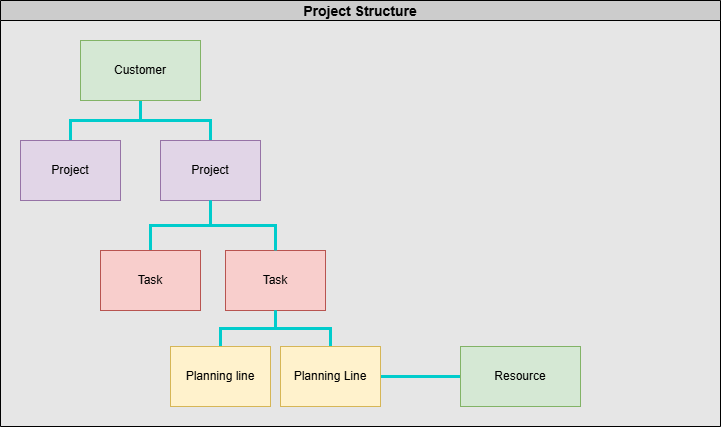

The diagram above was exported from draw.io. Its source (the exported page's mxGraphModel, read from the mxfile embedded in the PNG):
<mxGraphModel dx="978" dy="779" grid="1" gridSize="10" guides="1" tooltips="1" connect="1" arrows="1" fold="1" page="1" pageScale="1" pageWidth="1169" pageHeight="827" background="#E6E6E6" math="0" shadow="0">
  <root>
    <mxCell id="0" />
    <mxCell id="1" parent="0" />
    <mxCell id="KTyJBh8_W-56L7EIzTQ--7" value="Project Structure" style="swimlane;startSize=20;horizontal=1;containerType=tree;newEdgeStyle={&quot;edgeStyle&quot;:&quot;elbowEdgeStyle&quot;,&quot;startArrow&quot;:&quot;none&quot;,&quot;endArrow&quot;:&quot;none&quot;};fillColor=#CCCCCC;fontSize=14;" parent="1" vertex="1">
      <mxGeometry x="20" y="14" width="720" height="426" as="geometry" />
    </mxCell>
    <mxCell id="KTyJBh8_W-56L7EIzTQ--8" value="" style="edgeStyle=elbowEdgeStyle;elbow=vertical;sourcePerimeterSpacing=0;targetPerimeterSpacing=0;startArrow=none;endArrow=none;rounded=0;curved=0;strokeWidth=3;strokeColor=light-dark(#00CCCC,#FF3333);" parent="KTyJBh8_W-56L7EIzTQ--7" source="KTyJBh8_W-56L7EIzTQ--10" target="KTyJBh8_W-56L7EIzTQ--11" edge="1">
      <mxGeometry relative="1" as="geometry" />
    </mxCell>
    <mxCell id="KTyJBh8_W-56L7EIzTQ--9" value="" style="edgeStyle=elbowEdgeStyle;elbow=vertical;sourcePerimeterSpacing=0;targetPerimeterSpacing=0;startArrow=none;endArrow=none;rounded=0;curved=0;strokeWidth=3;strokeColor=light-dark(#00CCCC,#FF3333);" parent="KTyJBh8_W-56L7EIzTQ--7" source="KTyJBh8_W-56L7EIzTQ--10" target="KTyJBh8_W-56L7EIzTQ--12" edge="1">
      <mxGeometry relative="1" as="geometry" />
    </mxCell>
    <UserObject label="Customer" treeRoot="1" id="KTyJBh8_W-56L7EIzTQ--10">
      <mxCell style="whiteSpace=wrap;html=1;align=center;treeFolding=1;treeMoving=1;newEdgeStyle={&quot;edgeStyle&quot;:&quot;elbowEdgeStyle&quot;,&quot;startArrow&quot;:&quot;none&quot;,&quot;endArrow&quot;:&quot;none&quot;};fillColor=#d5e8d4;strokeColor=#82b366;" parent="KTyJBh8_W-56L7EIzTQ--7" vertex="1">
        <mxGeometry x="80" y="40" width="120" height="60" as="geometry" />
      </mxCell>
    </UserObject>
    <mxCell id="KTyJBh8_W-56L7EIzTQ--11" value="Project" style="whiteSpace=wrap;html=1;align=center;verticalAlign=middle;treeFolding=1;treeMoving=1;newEdgeStyle={&quot;edgeStyle&quot;:&quot;elbowEdgeStyle&quot;,&quot;startArrow&quot;:&quot;none&quot;,&quot;endArrow&quot;:&quot;none&quot;};fillColor=#e1d5e7;strokeColor=#9673a6;" parent="KTyJBh8_W-56L7EIzTQ--7" vertex="1">
      <mxGeometry x="20" y="140" width="100" height="60" as="geometry" />
    </mxCell>
    <mxCell id="KTyJBh8_W-56L7EIzTQ--12" value="Project" style="whiteSpace=wrap;html=1;align=center;verticalAlign=middle;treeFolding=1;treeMoving=1;newEdgeStyle={&quot;edgeStyle&quot;:&quot;elbowEdgeStyle&quot;,&quot;startArrow&quot;:&quot;none&quot;,&quot;endArrow&quot;:&quot;none&quot;};fillColor=#e1d5e7;strokeColor=#9673a6;" parent="KTyJBh8_W-56L7EIzTQ--7" vertex="1">
      <mxGeometry x="160" y="140" width="100" height="60" as="geometry" />
    </mxCell>
    <mxCell id="KTyJBh8_W-56L7EIzTQ--13" value="Task" style="whiteSpace=wrap;html=1;align=center;verticalAlign=middle;treeFolding=1;treeMoving=1;newEdgeStyle={&quot;edgeStyle&quot;:&quot;elbowEdgeStyle&quot;,&quot;startArrow&quot;:&quot;none&quot;,&quot;endArrow&quot;:&quot;none&quot;};fillColor=#f8cecc;strokeColor=#b85450;" parent="KTyJBh8_W-56L7EIzTQ--7" vertex="1">
      <mxGeometry x="225" y="250" width="100" height="60" as="geometry" />
    </mxCell>
    <mxCell id="KTyJBh8_W-56L7EIzTQ--14" value="" style="edgeStyle=elbowEdgeStyle;elbow=vertical;sourcePerimeterSpacing=0;targetPerimeterSpacing=0;startArrow=none;endArrow=none;rounded=0;curved=0;exitX=0.5;exitY=1;exitDx=0;exitDy=0;strokeWidth=3;strokeColor=light-dark(#00CCCC,#FF3333);" parent="KTyJBh8_W-56L7EIzTQ--7" source="KTyJBh8_W-56L7EIzTQ--12" target="KTyJBh8_W-56L7EIzTQ--13" edge="1">
      <mxGeometry relative="1" as="geometry">
        <mxPoint x="205" y="190" as="sourcePoint" />
      </mxGeometry>
    </mxCell>
    <mxCell id="KTyJBh8_W-56L7EIzTQ--15" value="" style="edgeStyle=elbowEdgeStyle;elbow=vertical;sourcePerimeterSpacing=0;targetPerimeterSpacing=0;startArrow=none;endArrow=none;rounded=0;curved=0;strokeWidth=3;strokeColor=light-dark(#00CCCC,#FF3333);" parent="KTyJBh8_W-56L7EIzTQ--7" source="KTyJBh8_W-56L7EIzTQ--12" target="KTyJBh8_W-56L7EIzTQ--16" edge="1">
      <mxGeometry relative="1" as="geometry">
        <mxPoint x="170" y="110" as="sourcePoint" />
      </mxGeometry>
    </mxCell>
    <mxCell id="KTyJBh8_W-56L7EIzTQ--16" value="Task" style="whiteSpace=wrap;html=1;align=center;verticalAlign=middle;treeFolding=1;treeMoving=1;newEdgeStyle={&quot;edgeStyle&quot;:&quot;elbowEdgeStyle&quot;,&quot;startArrow&quot;:&quot;none&quot;,&quot;endArrow&quot;:&quot;none&quot;};fillColor=#f8cecc;strokeColor=#b85450;" parent="KTyJBh8_W-56L7EIzTQ--7" vertex="1">
      <mxGeometry x="100" y="250" width="100" height="60" as="geometry" />
    </mxCell>
    <mxCell id="KTyJBh8_W-56L7EIzTQ--21" value="" style="edgeStyle=elbowEdgeStyle;elbow=vertical;sourcePerimeterSpacing=0;targetPerimeterSpacing=0;startArrow=none;endArrow=none;rounded=0;curved=0;exitX=0.5;exitY=1;exitDx=0;exitDy=0;strokeWidth=3;strokeColor=light-dark(#00CCCC,#FF3333);" parent="KTyJBh8_W-56L7EIzTQ--7" source="KTyJBh8_W-56L7EIzTQ--13" target="KTyJBh8_W-56L7EIzTQ--22" edge="1">
      <mxGeometry relative="1" as="geometry">
        <mxPoint x="305" y="320" as="sourcePoint" />
      </mxGeometry>
    </mxCell>
    <mxCell id="KTyJBh8_W-56L7EIzTQ--22" value="Planning line" style="whiteSpace=wrap;html=1;align=center;verticalAlign=middle;treeFolding=1;treeMoving=1;newEdgeStyle={&quot;edgeStyle&quot;:&quot;elbowEdgeStyle&quot;,&quot;startArrow&quot;:&quot;none&quot;,&quot;endArrow&quot;:&quot;none&quot;};fillColor=#fff2cc;strokeColor=#d6b656;" parent="KTyJBh8_W-56L7EIzTQ--7" vertex="1">
      <mxGeometry x="170" y="346" width="100" height="60" as="geometry" />
    </mxCell>
    <mxCell id="KTyJBh8_W-56L7EIzTQ--23" value="" style="edgeStyle=elbowEdgeStyle;elbow=vertical;sourcePerimeterSpacing=0;targetPerimeterSpacing=0;startArrow=none;endArrow=none;rounded=0;curved=0;exitX=0.5;exitY=1;exitDx=0;exitDy=0;strokeWidth=3;strokeColor=light-dark(#00CCCC,#FF3333);" parent="KTyJBh8_W-56L7EIzTQ--7" source="KTyJBh8_W-56L7EIzTQ--13" target="KTyJBh8_W-56L7EIzTQ--24" edge="1">
      <mxGeometry relative="1" as="geometry">
        <mxPoint x="305" y="320" as="sourcePoint" />
      </mxGeometry>
    </mxCell>
    <mxCell id="4" style="edgeStyle=elbowEdgeStyle;html=1;startArrow=none;endArrow=none;exitX=1;exitY=0.5;exitDx=0;exitDy=0;strokeWidth=3;strokeColor=#00CCCC;" edge="1" parent="KTyJBh8_W-56L7EIzTQ--7" source="KTyJBh8_W-56L7EIzTQ--24" target="KTyJBh8_W-56L7EIzTQ--25">
      <mxGeometry relative="1" as="geometry" />
    </mxCell>
    <mxCell id="KTyJBh8_W-56L7EIzTQ--24" value="Planning Line" style="whiteSpace=wrap;html=1;align=center;verticalAlign=middle;treeFolding=1;treeMoving=1;newEdgeStyle={&quot;edgeStyle&quot;:&quot;elbowEdgeStyle&quot;,&quot;startArrow&quot;:&quot;none&quot;,&quot;endArrow&quot;:&quot;none&quot;};fillColor=#fff2cc;strokeColor=#d6b656;" parent="KTyJBh8_W-56L7EIzTQ--7" vertex="1">
      <mxGeometry x="280" y="346" width="100" height="60" as="geometry" />
    </mxCell>
    <mxCell id="KTyJBh8_W-56L7EIzTQ--25" value="Resource" style="rounded=0;whiteSpace=wrap;html=1;fillColor=#d5e8d4;strokeColor=#82b366;" parent="KTyJBh8_W-56L7EIzTQ--7" vertex="1">
      <mxGeometry x="460" y="346" width="120" height="60" as="geometry" />
    </mxCell>
  </root>
</mxGraphModel>